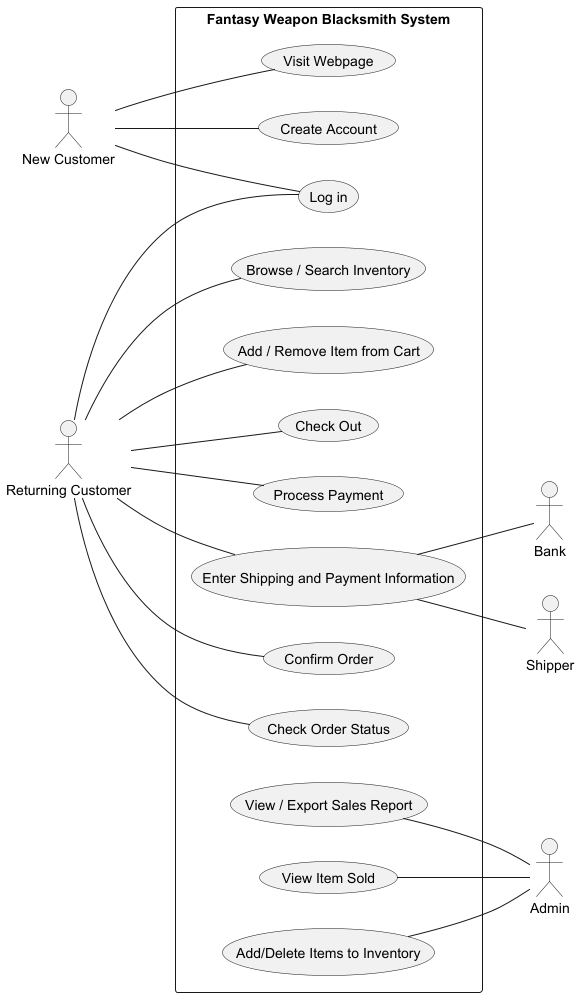

The diagram above was rendered by PlantUML. Its source (embedded in the PNG):
@startuml
left to right direction

actor "New Customer" as NC
actor "Returning Customer" as RC
actor "Admin" as Admin



rectangle "Fantasy Weapon Blacksmith System" as System {
  (Visit Webpage) as UC1
  (Create Account) as UC2
  (Log in) as UC3
  (Browse / Search Inventory) as UC4
  (Add / Remove Item from Cart) as UC5
  (Check Out) as UC6
  (Process Payment) as UC7
  (Enter Shipping and Payment Information) as UC8
  (Confirm Order) as UC9
  (Check Order Status) as UC10
  (View / Export Sales Report) as UC11
  (View Item Sold) as UC12
  (Add/Delete Items to Inventory) as UC13
}


actor "Bank" as Bank
actor "Shipper" as Shipper

NC -- UC1
NC -- UC2
NC -- UC3

RC -- UC3
RC -- UC4
RC -- UC5
RC -- UC6
UC8 -- Bank
UC8 -- Shipper
RC -- UC7
RC -- UC8
RC -- UC9
RC -- UC10

UC11 -- Admin
UC12 -- Admin
UC13 -- Admin









@enduml